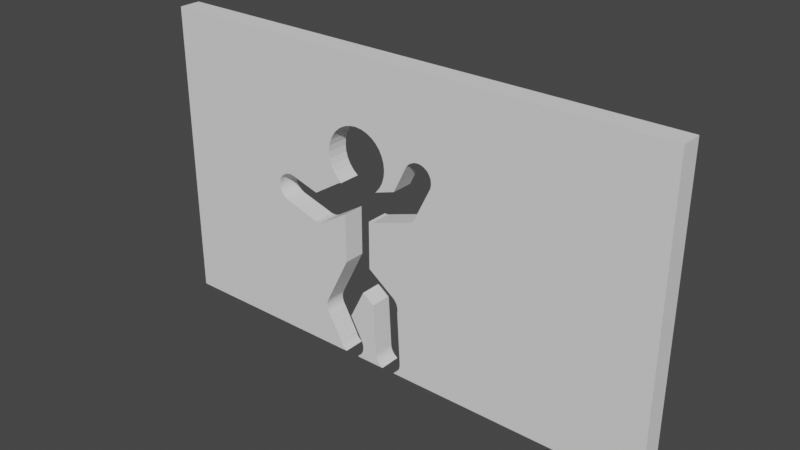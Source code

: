 # Source: 4P_Wall_85PSize.blend  (saved by Blender 3.2.14; exported with 4.5.12 LTS)
import bpy
from mathutils import Matrix  # noqa: F401  (used for matrix-valued properties, if any)

bpy.ops.wm.read_factory_settings(use_empty=True)
scene = bpy.context.scene
scene.name = 'Scene'

# ---- world
world_world = bpy.data.worlds.new('World'); scene.world = world_world
world_world.use_nodes = True; world_world.node_tree.nodes.clear()
_N = world_world.node_tree.nodes; _L = world_world.node_tree.links
n0 = _N.new('ShaderNodeOutputWorld'); n0.name = 'World Output'; n0.location = (300, 300)
n1 = _N.new('ShaderNodeBackground'); n1.name = 'Background'; n1.location = (10, 300)
n1.inputs[0].default_value = (0.05088, 0.05088, 0.05088, 1.0)
_L.new(n1.outputs[0], n0.inputs[0])
n0.is_active_output = True
world_world.color = (0.05088, 0.05088, 0.05088)
world_world.use_sun_shadow = False
world_world.sun_shadow_jitter_overblur = 0.0

# ---- meshes
me_cube_002 = bpy.data.meshes.new('Cube.002')
me_cube_002.from_pydata([(-37.0, -1.556, 0.0), (-37.0, -1.556, 42.91), (-37.0, 1.556, 0.0), (-37.0, 1.556, 42.91), (37.0, -1.556, 0.0), (37.0, -1.556, 42.91), (37.0, 1.556, 0.0), (37.0, 1.556, 42.91), (-19.62, 1.556, 21.81), (-19.58, 1.556, 21.4), (-19.58, 1.556, 22.21), (-19.47, 1.556, 21.02), (-19.47, 1.556, 22.6), (-19.28, 1.556, 20.66), (-19.02, 1.556, 20.35), (-19.02, 1.556, 23.27), (-18.35, 1.556, 19.9), (-18.71, 1.556, 20.09), (-18.71, 1.556, 23.52), (-19.28, 1.556, 22.95), (-18.35, 1.556, 23.71), (-17.96, 1.556, 23.83), (-17.16, 1.556, 23.83), (-17.14, 1.556, 23.83), (-17.14, 1.556, 23.83), (-18.31, 1.556, 19.87), (-18.31, 1.556, 19.89), (-17.56, 1.556, 23.87), (-13.2, 1.556, 18.33), (-13.59, 1.556, 18.45), (-13.65, 1.556, 18.48), (-13.11, 1.556, 18.32), (-13.11, 1.556, 18.32), (-13.12, 1.556, 18.32), (-12.93, 1.556, 22.58), (-11.98, 1.556, 18.45), (-12.37, 1.556, 18.33), (-10.37, 1.556, 29.06), (-11.61, 1.556, 18.65), (-11.52, 1.556, 18.72), (-10.03, 1.556, 30.81), (-9.128, 1.556, 24.98), (-9.602, 1.556, 26.51), (-10.03, 1.556, 27.31), (-9.602, 1.556, 31.61), (-10.29, 1.556, 28.17), (-10.29, 1.556, 29.95), (-9.032, 1.556, 25.82), (-9.012, 1.556, 25.05), (-8.86, 1.556, 25.15), (-9.089, 1.556, 25.01), (-8.854, 1.556, 25.13), (-8.732, 1.556, 25.2), (-7.545, 1.556, 33.29), (-4.898, 1.556, 33.55), (-5.792, 1.556, 33.64), (-6.686, 1.556, 33.55), (-7.832, 1.556, 21.05), (-8.399, 1.556, 25.3), (-8.338, 1.556, 32.87), (-12.78, 1.556, 18.29), (-9.032, 1.556, 32.3), (-3.814, 1.556, 21.28), (-3.634, 1.556, 21.26), (-3.391, 1.556, 21.28), (-3.381, 1.556, 21.25), (-3.231, 1.556, 21.3), (-3.249, 1.556, 21.3), (-2.844, 1.556, 21.42), (-2.777, 1.556, 21.45), (-1.982, 1.556, 26.51), (-2.552, 1.556, 25.82), (-2.698, 1.556, 25.7), (-2.552, 1.556, 32.3), (-3.246, 1.556, 32.87), (-1.558, 1.556, 30.81), (-1.209, 1.556, 29.06), (0.3232, 1.556, 26.69), (-1.558, 1.556, 27.31), (-1.297, 1.556, 28.17), (-1.297, 1.556, 29.95), (2.071, 1.556, 30.2), (2.084, 1.556, 30.25), (2.287, 1.556, 30.62), (2.252, 1.556, 23.1), (2.28, 1.556, 30.62), (2.251, 1.556, 23.1), (2.209, 1.556, 30.48), (-1.982, 1.556, 31.61), (2.691, 1.556, 23.25), (2.713, 1.556, 23.26), (2.714, 1.556, 23.26), (3.001, 1.556, 23.41), (2.642, 1.556, 23.22), (2.845, 1.556, 31.17), (3.575, 1.556, 23.99), (3.993, 1.556, 31.52), (3.767, 1.556, 24.35), (3.801, 1.556, 24.46), (3.59, 1.556, 31.48), (3.316, 1.556, 23.67), (3.202, 1.556, 31.36), (5.14, 1.556, 31.17), (4.783, 1.556, 31.36), (5.816, 1.556, 28.51), (5.71, 1.556, 30.6), (5.453, 1.556, 30.92), (5.91, 1.556, 28.7), (5.958, 1.556, 28.79), (5.942, 1.556, 28.8), (6.058, 1.556, 29.46), (6.019, 1.556, 29.05), (6.019, 1.556, 29.86), (5.901, 1.556, 28.67), (5.901, 1.556, 30.25), (4.396, 1.556, 31.48), (2.532, 1.556, 30.92), (-4.038, 1.556, 33.29), (-11.6, 1.556, 6.023), (-11.56, 1.556, 5.61), (-11.56, 1.556, 6.437), (-11.46, 1.556, 6.763), (-11.46, 1.556, 5.29), (-11.46, 1.556, 5.291), (-11.46, 1.556, 5.28), (-11.46, 1.556, 6.764), (-11.44, 1.556, 5.213), (-11.46, 1.556, 6.775), (-11.44, 1.556, 6.834), (-11.16, 1.556, 4.742), (-9.094, 1.556, 0.9884), (-9.144, 1.556, 1.153), (-11.24, 1.556, 4.846), (-8.903, 1.556, 0.6312), (-11.26, 1.556, 7.17), (-8.646, 1.556, 0.3182), (-8.333, 1.556, 0.06126), (-6.038, 1.556, 0.06126), (-6.153, 1.556, 0.0), (-8.219, 1.556, 0.0), (-5.395, 1.556, 2.833), (-5.468, 1.556, 0.6312), (-5.413, 1.556, 2.823), (-5.12, 1.556, 1.779), (-5.16, 1.556, 1.376), (-5.16, 1.556, 2.182), (-5.277, 1.556, 0.9884), (-5.277, 1.556, 2.57), (-5.725, 1.556, 0.3182), (-7.187, 1.556, 6.028), (-4.991, 1.556, 10.42), (-7.832, 1.556, 14.02), (-2.826, 1.556, 1.414), (-2.518, 1.556, 0.6692), (-2.709, 1.556, 1.026), (-2.866, 1.556, 1.817), (-2.86, 1.556, 1.874), (-1.948, 1.556, 0.09927), (-0.1388, 1.556, 11.79), (0.002408, 1.556, 11.72), (-1.762, 1.556, 0.0), (0.3115, 1.556, 11.46), (0.3131, 1.556, 11.46), (0.2908, 1.556, 11.48), (0.1618, 1.556, 0.0), (-2.261, 1.556, 0.3562), (-3.259, 1.556, 9.159), (-3.814, 1.556, 14.46), (0.7437, 1.556, 10.81), (0.6605, 1.556, 0.3562), (0.5577, 1.556, 11.16), (0.7734, 1.556, 10.72), (0.7827, 1.556, 10.72), (0.7848, 1.556, 10.68), (0.8969, 1.556, 10.04), (1.108, 1.556, 1.026), (1.255, 1.556, 2.085), (1.266, 1.556, 1.817), (1.226, 1.556, 1.414), (1.239, 1.556, 2.084), (0.9175, 1.556, 0.6692), (0.8582, 1.556, 10.44), (0.8436, 1.556, 9.603), (0.8582, 1.556, 9.651), (0.3475, 1.556, 0.09927), (-10.37, -1.556, 29.06), (-10.29, -1.556, 28.17), (-10.29, -1.556, 29.95), (-10.03, -1.556, 27.31), (-9.602, -1.556, 31.61), (-10.03, -1.556, 30.81), (-9.032, -1.556, 32.3), (-8.338, -1.556, 32.87), (-6.686, -1.556, 33.55), (-7.545, -1.556, 33.29), (-4.898, -1.556, 33.55), (-3.246, -1.556, 32.87), (-4.038, -1.556, 33.29), (-5.792, -1.556, 33.64), (-2.698, -1.556, 25.7), (-2.552, -1.556, 25.82), (-1.558, -1.556, 27.31), (-1.558, -1.556, 30.81), (-1.982, -1.556, 26.51), (-1.982, -1.556, 31.61), (-1.209, -1.556, 29.06), (2.071, -1.556, 30.2), (2.084, -1.556, 30.25), (2.251, -1.556, 23.1), (0.3232, -1.556, 26.69), (-1.297, -1.556, 29.95), (-1.297, -1.556, 28.17), (2.209, -1.556, 30.48), (-2.552, -1.556, 32.3), (2.287, -1.556, 30.62), (2.28, -1.556, 30.62), (2.714, -1.556, 23.26), (2.713, -1.556, 23.26), (2.642, -1.556, 23.22), (2.691, -1.556, 23.25), (2.532, -1.556, 30.92), (3.001, -1.556, 23.41), (3.202, -1.556, 31.36), (3.575, -1.556, 23.99), (3.767, -1.556, 24.35), (3.801, -1.556, 24.46), (3.316, -1.556, 23.67), (3.59, -1.556, 31.48), (2.845, -1.556, 31.17), (4.396, -1.556, 31.48), (4.783, -1.556, 31.36), (5.453, -1.556, 30.92), (5.71, -1.556, 30.6), (5.14, -1.556, 31.17), (5.91, -1.556, 28.7), (5.958, -1.556, 28.79), (5.942, -1.556, 28.8), (6.019, -1.556, 29.05), (6.058, -1.556, 29.46), (6.019, -1.556, 29.86), (5.901, -1.556, 30.25), (5.816, -1.556, 28.51), (5.901, -1.556, 28.67), (2.252, -1.556, 23.1), (3.993, -1.556, 31.52), (-19.62, -1.556, 21.81), (-19.58, -1.556, 21.4), (-19.58, -1.556, 22.21), (-19.47, -1.556, 21.02), (-19.47, -1.556, 22.6), (-19.28, -1.556, 20.66), (-19.02, -1.556, 20.35), (-19.02, -1.556, 23.27), (-18.31, -1.556, 19.87), (-18.35, -1.556, 19.9), (-18.71, -1.556, 20.09), (-18.71, -1.556, 23.52), (-19.28, -1.556, 22.95), (-18.35, -1.556, 23.71), (-17.56, -1.556, 23.87), (-17.96, -1.556, 23.83), (-17.14, -1.556, 23.83), (-17.14, -1.556, 23.83), (-17.16, -1.556, 23.83), (-18.31, -1.556, 19.89), (-13.59, -1.556, 18.45), (-13.12, -1.556, 18.32), (-13.2, -1.556, 18.33), (-13.11, -1.556, 18.32), (-13.11, -1.556, 18.32), (-12.78, -1.556, 18.29), (-13.65, -1.556, 18.48), (-12.93, -1.556, 22.58), (-11.98, -1.556, 18.45), (-11.6, -1.556, 6.023), (-11.46, -1.556, 5.29), (-11.56, -1.556, 5.61), (-11.56, -1.556, 6.437), (-11.61, -1.556, 18.65), (-11.52, -1.556, 18.72), (-11.46, -1.556, 6.763), (-11.46, -1.556, 5.291), (-11.46, -1.556, 5.28), (-11.46, -1.556, 6.764), (-11.44, -1.556, 5.213), (-11.46, -1.556, 6.775), (-11.44, -1.556, 6.834), (-11.24, -1.556, 4.846), (-11.16, -1.556, 4.742), (-9.602, -1.556, 26.51), (-9.128, -1.556, 24.98), (-9.144, -1.556, 1.153), (-9.032, -1.556, 25.82), (-9.012, -1.556, 25.05), (-9.089, -1.556, 25.01), (-8.732, -1.556, 25.2), (-8.854, -1.556, 25.13), (-8.86, -1.556, 25.15), (-8.903, -1.556, 0.6312), (-9.094, -1.556, 0.9884), (-11.26, -1.556, 7.17), (-12.37, -1.556, 18.33), (-8.333, -1.556, 0.06126), (-8.219, -1.556, 0.0), (-8.399, -1.556, 25.3), (-7.832, -1.556, 21.05), (-5.725, -1.556, 0.3182), (-5.395, -1.556, 2.833), (-5.277, -1.556, 0.9884), (-5.277, -1.556, 2.57), (-5.468, -1.556, 0.6312), (-5.413, -1.556, 2.823), (-6.038, -1.556, 0.06126), (-6.153, -1.556, 0.0), (-5.12, -1.556, 1.779), (-3.814, -1.556, 21.28), (-3.391, -1.556, 21.28), (-3.634, -1.556, 21.26), (-3.231, -1.556, 21.3), (-3.249, -1.556, 21.3), (-2.866, -1.556, 1.817), (-2.86, -1.556, 1.874), (-2.844, -1.556, 21.42), (-5.16, -1.556, 1.376), (-2.826, -1.556, 1.414), (-5.16, -1.556, 2.182), (-3.381, -1.556, 21.25), (-7.187, -1.556, 6.028), (-3.259, -1.556, 9.159), (-4.991, -1.556, 10.42), (-3.814, -1.556, 14.46), (-7.832, -1.556, 14.02), (-2.518, -1.556, 0.6692), (-2.709, -1.556, 1.026), (-1.948, -1.556, 0.09927), (-1.762, -1.556, 0.0), (-0.1388, -1.556, 11.79), (-2.261, -1.556, 0.3562), (0.002408, -1.556, 11.72), (0.2908, -1.556, 11.48), (0.5577, -1.556, 11.16), (0.3115, -1.556, 11.46), (0.3131, -1.556, 11.46), (0.3475, -1.556, 0.09927), (0.1618, -1.556, 0.0), (0.7734, -1.556, 10.72), (0.7827, -1.556, 10.72), (0.7437, -1.556, 10.81), (0.7848, -1.556, 10.68), (0.8582, -1.556, 9.651), (0.8436, -1.556, 9.603), (0.8582, -1.556, 10.44), (1.108, -1.556, 1.026), (1.255, -1.556, 2.085), (1.266, -1.556, 1.817), (1.226, -1.556, 1.414), (1.239, -1.556, 2.084), (0.9175, -1.556, 0.6692), (0.8969, -1.556, 10.04), (0.6605, -1.556, 0.3562), (-2.777, -1.556, 21.45), (-8.646, -1.556, 0.3182)], [], [(0, 1, 3, 2), (23, 22, 27, 21, 20, 18, 15, 19, 12, 10, 8, 9, 11, 13, 14, 17, 16, 26, 25, 30, 29, 28, 33, 32, 31, 60, 36, 35, 38, 39, 57, 151, 134, 128, 127, 125, 121, 120, 118, 119, 123, 122, 124, 126, 132, 129, 131, 130, 133, 135, 136, 139, 2, 3, 7, 6, 164, 184, 169, 180, 175, 178, 177, 179, 176, 182, 183, 174, 181, 173, 172, 171, 168, 170, 161, 162, 163, 159, 158, 167, 62, 63, 64, 65, 67, 66, 68, 69, 86, 84, 93, 89, 91, 90, 92, 100, 95, 97, 98, 104, 113, 107, 108, 109, 111, 110, 112, 114, 105, 106, 102, 103, 115, 96, 99, 101, 94, 116, 83, 85, 87, 82, 81, 77, 72, 71, 70, 78, 79, 76, 80, 75, 88, 73, 74, 117, 54, 55, 56, 53, 59, 61, 44, 40, 46, 37, 45, 43, 42, 47, 58, 52, 51, 49, 48, 50, 41, 34, 24), (142, 140, 149, 150, 166, 156, 155, 152, 154, 153, 165, 157, 160, 138, 137, 148, 141, 146, 144, 143, 145, 147), (6, 7, 5, 4), (261, 262, 272, 290, 294, 293, 297, 296, 295, 304, 292, 289, 188, 186, 185, 187, 190, 189, 191, 192, 194, 193, 198, 195, 197, 196, 213, 204, 202, 210, 205, 211, 201, 203, 200, 199, 209, 206, 207, 212, 215, 214, 220, 228, 222, 227, 244, 229, 230, 233, 231, 232, 240, 239, 238, 237, 236, 235, 234, 242, 241, 225, 224, 223, 226, 221, 217, 216, 219, 218, 243, 208, 360, 322, 318, 319, 326, 316, 317, 315, 330, 336, 338, 339, 342, 341, 340, 347, 345, 346, 348, 351, 358, 349, 350, 353, 356, 354, 355, 352, 357, 359, 343, 344, 4, 5, 1, 0, 303, 302, 361, 298, 299, 291, 288, 287, 284, 282, 275, 281, 276, 274, 277, 280, 283, 285, 286, 300, 331, 305, 279, 278, 273, 301, 270, 269, 268, 266, 267, 265, 271, 253, 264, 254, 255, 251, 250, 248, 246, 245, 247, 249, 257, 252, 256, 258, 260, 259, 263), (329, 327, 307, 311, 309, 325, 314, 323, 308, 310, 306, 312, 313, 335, 334, 337, 332, 333, 324, 320, 321, 328), (6, 4, 344, 164), (303, 0, 2, 139), (335, 313, 138, 160), (7, 3, 1, 5), (55, 54, 195, 198), (54, 117, 197, 195), (117, 74, 196, 197), (74, 73, 213, 196), (213, 73, 88, 204), (204, 88, 75, 202), (202, 75, 80, 210), (210, 80, 76, 205), (205, 76, 79, 211), (211, 79, 78, 201), (201, 78, 70, 203), (203, 70, 71, 200), (200, 71, 72, 199), (304, 58, 47, 292), (47, 42, 289, 292), (42, 43, 188, 289), (43, 45, 186, 188), (45, 37, 185, 186), (37, 46, 187, 185), (46, 40, 190, 187), (40, 44, 189, 190), (44, 61, 191, 189), (61, 59, 192, 191), (59, 53, 194, 192), (53, 56, 193, 194), (56, 55, 198, 193), (41, 50, 294, 290), (51, 52, 295, 296), (50, 48, 293, 294), (52, 58, 304, 295), (360, 69, 68, 322), (322, 68, 66, 318), (316, 64, 63, 317), (318, 66, 67, 319), (317, 63, 62, 315), (225, 98, 97, 224), (224, 97, 95, 223), (223, 95, 100, 226), (226, 100, 92, 221), (219, 89, 93, 218), (221, 92, 90, 217), (218, 93, 84, 243), (243, 84, 86, 208), (96, 115, 229, 244), (115, 103, 230, 229), (103, 102, 233, 230), (102, 106, 231, 233), (231, 106, 105, 232), (232, 105, 114, 240), (240, 114, 112, 239), (239, 112, 110, 238), (238, 110, 111, 237), (234, 107, 113, 242), (237, 111, 109, 236), (242, 113, 104, 241), (81, 82, 207, 206), (82, 87, 212, 207), (83, 116, 220, 214), (116, 94, 228, 220), (94, 101, 222, 228), (101, 99, 227, 222), (99, 96, 244, 227), (279, 39, 38, 278), (278, 38, 35, 273), (273, 35, 36, 301), (301, 36, 60, 270), (266, 33, 28, 267), (270, 60, 31, 269), (267, 28, 29, 265), (265, 29, 30, 271), (27, 22, 263, 259), (22, 23, 261, 263), (264, 26, 16, 254), (254, 16, 17, 255), (255, 17, 14, 251), (14, 13, 250, 251), (13, 11, 248, 250), (11, 9, 246, 248), (9, 8, 245, 246), (8, 10, 247, 245), (10, 12, 249, 247), (12, 19, 257, 249), (19, 15, 252, 257), (15, 18, 256, 252), (18, 20, 258, 256), (20, 21, 260, 258), (21, 27, 259, 260), (129, 132, 287, 288), (132, 126, 284, 287), (123, 119, 276, 281), (126, 124, 282, 284), (119, 118, 274, 276), (118, 120, 277, 274), (127, 128, 286, 285), (120, 121, 280, 277), (128, 134, 300, 286), (311, 142, 147, 309), (309, 147, 145, 325), (325, 145, 143, 314), (314, 143, 144, 323), (323, 144, 146, 308), (308, 146, 141, 310), (310, 141, 148, 306), (306, 148, 137, 312), (313, 312, 137, 138), (139, 136, 302, 303), (302, 136, 135, 361), (135, 133, 298, 361), (133, 130, 299, 298), (130, 131, 291, 299), (356, 179, 177, 354), (354, 177, 178, 355), (355, 178, 175, 352), (352, 175, 180, 357), (357, 180, 169, 359), (359, 169, 184, 343), (344, 343, 184, 164), (160, 157, 334, 335), (334, 157, 165, 337), (165, 153, 332, 337), (153, 154, 333, 332), (154, 152, 324, 333), (152, 155, 320, 324), (155, 156, 321, 320), (158, 159, 338, 336), (159, 163, 339, 338), (341, 161, 170, 340), (340, 170, 168, 347), (348, 173, 181, 351), (347, 168, 171, 345), (351, 181, 174, 358), (358, 174, 183, 349), (349, 183, 182, 350), (151, 57, 305, 331), (167, 330, 315, 62), (48, 49, 297, 293), (34, 41, 290, 272), (305, 57, 39, 279), (297, 49, 51, 296), (72, 77, 209, 199), (216, 91, 89, 219), (319, 67, 65, 326), (208, 86, 69, 360), (65, 64, 316, 326), (217, 90, 91, 216), (87, 85, 215, 212), (77, 81, 206, 209), (235, 108, 107, 234), (241, 104, 98, 225), (85, 83, 214, 215), (109, 108, 235, 236), (24, 34, 272, 262), (268, 32, 33, 266), (271, 30, 25, 253), (25, 26, 264, 253), (23, 24, 262, 261), (269, 31, 32, 268), (125, 127, 285, 283), (134, 151, 331, 300), (329, 150, 149, 327), (280, 121, 125, 283), (163, 162, 342, 339), (167, 158, 336, 330), (328, 166, 150, 329), (342, 162, 161, 341), (346, 172, 173, 348), (350, 182, 176, 353), (156, 166, 328, 321), (171, 172, 346, 345), (353, 176, 179, 356), (327, 149, 140, 307), (124, 122, 275, 282), (131, 129, 288, 291), (122, 123, 281, 275), (307, 140, 142, 311)])
_uv = me_cube_002.uv_layers.new(name='UVMap')
_uv.uv.foreach_set('vector', [0.375, 0.0, 0.625, 0.0, 0.625, 0.25, 0.375, 0.25, 0.5138, 0.3171, 0.5138, 0.317, 0.5141, 0.3157, 0.5138, 0.3143, 0.5132, 0.313, 0.512, 0.3118, 0.5105, 0.3107, 0.5087, 0.3099, 0.5066, 0.3092, 0.5044, 0.3088, 0.502, 0.3087, 0.4997, 0.3088, 0.4974, 0.3092, 0.4953, 0.3099, 0.4935, 0.3107, 0.492, 0.3118, 0.4909, 0.313, 0.4908, 0.3131, 0.4907, 0.3131, 0.4827, 0.3289, 0.4825, 0.3291, 0.4818, 0.3304, 0.4818, 0.3307, 0.4817, 0.3307, 0.4817, 0.3307, 0.4816, 0.3318, 0.4818, 0.3332, 0.4825, 0.3345, 0.4836, 0.3358, 0.4841, 0.3361, 0.4976, 0.3485, 0.4567, 0.3485, 0.4168, 0.337, 0.4148, 0.3364, 0.4145, 0.3363, 0.4144, 0.3363, 0.4144, 0.3363, 0.4125, 0.336, 0.4101, 0.3358, 0.4077, 0.336, 0.4058, 0.3363, 0.4058, 0.3363, 0.4058, 0.3363, 0.4054, 0.3364, 0.4032, 0.337, 0.4026, 0.3373, 0.3817, 0.3441, 0.3808, 0.3443, 0.3787, 0.3449, 0.3769, 0.3458, 0.3754, 0.3468, 0.375, 0.3472, 0.375, 0.25, 0.625, 0.25, 0.625, 0.5, 0.375, 0.5, 0.375, 0.3755, 0.3756, 0.3762, 0.3771, 0.3772, 0.3789, 0.3781, 0.381, 0.3787, 0.3832, 0.3791, 0.3856, 0.3793, 0.3871, 0.3792, 0.3871, 0.3792, 0.4309, 0.3778, 0.4312, 0.3779, 0.4335, 0.378, 0.4358, 0.3779, 0.4372, 0.3777, 0.4374, 0.3776, 0.4374, 0.3776, 0.438, 0.3775, 0.44, 0.3769, 0.4418, 0.3761, 0.4418, 0.3761, 0.4419, 0.376, 0.4433, 0.375, 0.4437, 0.3745, 0.4593, 0.3621, 0.4989, 0.3621, 0.4988, 0.3627, 0.499, 0.3635, 0.4988, 0.3636, 0.4991, 0.364, 0.4991, 0.3641, 0.4998, 0.3654, 0.5, 0.3656, 0.5096, 0.3826, 0.5096, 0.3826, 0.5103, 0.3839, 0.5104, 0.3841, 0.5105, 0.3842, 0.5105, 0.3842, 0.5114, 0.3851, 0.5129, 0.3862, 0.5147, 0.3871, 0.5168, 0.3877, 0.5175, 0.3878, 0.5411, 0.3946, 0.542, 0.3949, 0.5422, 0.395, 0.5427, 0.3951, 0.5428, 0.3951, 0.5443, 0.3953, 0.5466, 0.3955, 0.5489, 0.3953, 0.5512, 0.3949, 0.5533, 0.3943, 0.5551, 0.3934, 0.5566, 0.3924, 0.5577, 0.3912, 0.5584, 0.3899, 0.5586, 0.3885, 0.5584, 0.3871, 0.5577, 0.3858, 0.5566, 0.3846, 0.5551, 0.3836, 0.5534, 0.3827, 0.5534, 0.3827, 0.5526, 0.3825, 0.5512, 0.382, 0.5509, 0.382, 0.5305, 0.3761, 0.5247, 0.3659, 0.5254, 0.3664, 0.5295, 0.3683, 0.5341, 0.3697, 0.5391, 0.3706, 0.5443, 0.3709, 0.5495, 0.3706, 0.5545, 0.3697, 0.5591, 0.3683, 0.5632, 0.3664, 0.5665, 0.364, 0.569, 0.3614, 0.5705, 0.3585, 0.571, 0.3554, 0.5705, 0.3524, 0.569, 0.3495, 0.5665, 0.3468, 0.5632, 0.3445, 0.5591, 0.3426, 0.5545, 0.3411, 0.5495, 0.3402, 0.5443, 0.34, 0.5391, 0.3402, 0.5341, 0.3411, 0.5295, 0.3426, 0.5254, 0.3445, 0.5224, 0.3466, 0.5218, 0.3455, 0.5214, 0.3451, 0.5215, 0.3451, 0.5209, 0.3446, 0.5207, 0.3443, 0.5205, 0.3442, 0.5065, 0.3313, 0.5138, 0.3171, 0.3914, 0.3567, 0.3915, 0.3568, 0.4101, 0.3507, 0.4357, 0.3581, 0.4284, 0.364, 0.3859, 0.3653, 0.3856, 0.3653, 0.3832, 0.3655, 0.381, 0.3658, 0.3789, 0.3665, 0.3771, 0.3674, 0.3756, 0.3684, 0.375, 0.369, 0.375, 0.3542, 0.3754, 0.3546, 0.3769, 0.3557, 0.3787, 0.3565, 0.3808, 0.3572, 0.383, 0.3576, 0.3854, 0.3577, 0.3877, 0.3576, 0.39, 0.3572, 0.375, 0.5, 0.625, 0.5, 0.625, 0.75, 0.375, 0.75, 0.5138, 0.9329, 0.5138, 0.9329, 0.5065, 0.9187, 0.5205, 0.9058, 0.5207, 0.9057, 0.5209, 0.9054, 0.5215, 0.9049, 0.5214, 0.9049, 0.5218, 0.9045, 0.5224, 0.9034, 0.5254, 0.9055, 0.5295, 0.9074, 0.5341, 0.9089, 0.5391, 0.9098, 0.5443, 0.91, 0.5495, 0.9098, 0.5545, 0.9089, 0.5591, 0.9074, 0.5632, 0.9055, 0.5665, 0.9032, 0.569, 0.9005, 0.5705, 0.8976, 0.571, 0.8946, 0.5705, 0.8915, 0.569, 0.8886, 0.5665, 0.886, 0.5632, 0.8836, 0.5591, 0.8817, 0.5545, 0.8803, 0.5495, 0.8794, 0.5443, 0.8791, 0.5391, 0.8794, 0.5341, 0.8803, 0.5295, 0.8817, 0.5254, 0.8836, 0.5247, 0.8841, 0.5305, 0.8739, 0.5509, 0.868, 0.5512, 0.868, 0.5526, 0.8675, 0.5534, 0.8673, 0.5534, 0.8673, 0.5551, 0.8664, 0.5566, 0.8654, 0.5577, 0.8642, 0.5584, 0.8629, 0.5586, 0.8615, 0.5584, 0.8601, 0.5577, 0.8588, 0.5566, 0.8576, 0.5551, 0.8566, 0.5533, 0.8557, 0.5512, 0.8551, 0.5489, 0.8547, 0.5466, 0.8545, 0.5443, 0.8547, 0.5428, 0.8549, 0.5427, 0.8549, 0.5422, 0.855, 0.542, 0.8551, 0.5411, 0.8554, 0.5175, 0.8622, 0.5168, 0.8623, 0.5147, 0.8629, 0.5129, 0.8638, 0.5114, 0.8649, 0.5105, 0.8658, 0.5105, 0.8658, 0.5104, 0.8659, 0.5103, 0.8661, 0.5096, 0.8674, 0.5096, 0.8674, 0.5, 0.8844, 0.4998, 0.8846, 0.4991, 0.8859, 0.4991, 0.886, 0.4988, 0.8864, 0.499, 0.8865, 0.4988, 0.8873, 0.4989, 0.8879, 0.4593, 0.8879, 0.4437, 0.8755, 0.4433, 0.875, 0.4419, 0.874, 0.4418, 0.8739, 0.4418, 0.8739, 0.44, 0.8731, 0.438, 0.8725, 0.4374, 0.8724, 0.4374, 0.8724, 0.4372, 0.8723, 0.4358, 0.8721, 0.4335, 0.872, 0.4312, 0.8721, 0.4309, 0.8721, 0.3871, 0.8708, 0.3871, 0.8708, 0.3856, 0.8707, 0.3832, 0.8709, 0.381, 0.8713, 0.3789, 0.8719, 0.3771, 0.8728, 0.3756, 0.8738, 0.375, 0.8745, 0.375, 0.75, 0.625, 0.75, 0.625, 1.0, 0.375, 1.0, 0.375, 0.9028, 0.3754, 0.9032, 0.3769, 0.9042, 0.3787, 0.9051, 0.3808, 0.9057, 0.3817, 0.9059, 0.4026, 0.9127, 0.4032, 0.913, 0.4054, 0.9136, 0.4058, 0.9137, 0.4058, 0.9137, 0.4058, 0.9137, 0.4077, 0.914, 0.4101, 0.9142, 0.4125, 0.914, 0.4144, 0.9137, 0.4144, 0.9137, 0.4145, 0.9137, 0.4148, 0.9136, 0.4168, 0.913, 0.4567, 0.9015, 0.4976, 0.9015, 0.4841, 0.9139, 0.4836, 0.9142, 0.4825, 0.9155, 0.4818, 0.9168, 0.4816, 0.9182, 0.4817, 0.9193, 0.4817, 0.9193, 0.4818, 0.9193, 0.4818, 0.9196, 0.4825, 0.9209, 0.4827, 0.9211, 0.4907, 0.9369, 0.4908, 0.9369, 0.4909, 0.937, 0.492, 0.9382, 0.4935, 0.9393, 0.4953, 0.9401, 0.4974, 0.9408, 0.4997, 0.9412, 0.502, 0.9413, 0.5044, 0.9412, 0.5066, 0.9408, 0.5087, 0.9401, 0.5105, 0.9393, 0.512, 0.9382, 0.5132, 0.937, 0.5138, 0.9357, 0.5141, 0.9343, 0.5138, 0.933, 0.4357, 0.8919, 0.4101, 0.8993, 0.3915, 0.8932, 0.3914, 0.8933, 0.39, 0.8928, 0.3877, 0.8924, 0.3854, 0.8923, 0.383, 0.8924, 0.3808, 0.8928, 0.3787, 0.8935, 0.3769, 0.8943, 0.3754, 0.8954, 0.375, 0.8958, 0.375, 0.881, 0.3756, 0.8816, 0.3771, 0.8826, 0.3789, 0.8835, 0.381, 0.8842, 0.3832, 0.8845, 0.3856, 0.8847, 0.3859, 0.8847, 0.4284, 0.886, 0.375, 0.5, 0.375, 0.75, 0.2505, 0.75, 0.2505, 0.5, 0.2222, 0.75, 0.125, 0.75, 0.125, 0.5, 0.2222, 0.5, 0.244, 0.75, 0.2292, 0.75, 0.2292, 0.5, 0.244, 0.5, 0.625, 0.5, 0.875, 0.5, 0.875, 0.75, 0.625, 0.75, 1.0, 0.7487, 0.9688, 0.7487, 0.9688, 0.7495, 1.0, 0.7495, 0.9688, 0.7487, 0.9375, 0.7487, 0.9375, 0.7495, 0.9688, 0.7495, 0.9375, 0.7487, 0.9062, 0.7487, 0.9062, 0.7495, 0.9375, 0.7495, 0.9062, 0.7487, 0.875, 0.7487, 0.875, 0.7495, 0.9062, 0.7495, 0.875, 0.7495, 0.875, 0.7487, 0.8437, 0.7487, 0.8438, 0.7495, 0.8438, 0.7495, 0.8437, 0.7487, 0.8125, 0.7487, 0.8125, 0.7495, 0.8125, 0.7495, 0.8125, 0.7487, 0.7812, 0.7487, 0.7812, 0.7495, 0.7812, 0.7495, 0.7812, 0.7487, 0.75, 0.7487, 0.75, 0.7495, 0.75, 0.7495, 0.75, 0.7487, 0.7188, 0.7487, 0.7188, 0.7495, 0.7188, 0.7495, 0.7188, 0.7487, 0.6875, 0.7487, 0.6875, 0.7495, 0.6875, 0.7495, 0.6875, 0.7487, 0.6562, 0.7487, 0.6562, 0.7495, 0.6562, 0.7495, 0.6562, 0.7487, 0.625, 0.7487, 0.625, 0.7495, 0.625, 0.7495, 0.625, 0.7487, 0.6184, 0.7487, 0.6184, 0.7495, 0.4035, 0.7495, 0.4035, 0.7487, 0.375, 0.7487, 0.375, 0.7495, 0.375, 0.7487, 0.3438, 0.7487, 0.3438, 0.7495, 0.375, 0.7495, 0.3438, 0.7487, 0.3125, 0.7487, 0.3125, 0.7495, 0.3438, 0.7495, 0.3125, 0.7487, 0.2812, 0.7487, 0.2812, 0.7495, 0.3125, 0.7495, 0.2812, 0.7487, 0.25, 0.7487, 0.25, 0.7495, 0.2812, 0.7495, 0.25, 0.7487, 0.2188, 0.7487, 0.2188, 0.7495, 0.25, 0.7495, 0.2188, 0.7487, 0.1875, 0.7487, 0.1875, 0.7495, 0.2188, 0.7495, 0.1875, 0.7487, 0.1562, 0.7487, 0.1562, 0.7495, 0.1875, 0.7495, 0.1562, 0.7487, 0.125, 0.7487, 0.125, 0.7495, 0.1562, 0.7495, 0.125, 0.7487, 0.09375, 0.7487, 0.09375, 0.7495, 0.125, 0.7495, 0.09375, 0.7487, 0.0625, 0.7487, 0.0625, 0.7495, 0.09375, 0.7495, 0.0625, 0.7487, 0.03125, 0.7487, 0.03125, 0.7495, 0.0625, 0.7495, 0.03125, 0.7487, 0.0, 0.7487, 0.0, 0.7495, 0.03125, 0.7495, 0.09767, 0.7471, 0.09375, 0.7471, 0.09375, 0.7489, 0.09767, 0.7489, 0.07318, 0.7471, 0.0625, 0.7471, 0.0625, 0.7489, 0.07318, 0.7489, 0.09375, 0.7471, 0.08703, 0.7471, 0.08703, 0.7489, 0.09375, 0.7489, 0.0625, 0.7471, 0.03569, 0.7471, 0.03569, 0.7489, 0.0625, 0.7489, 0.5683, 0.7489, 0.5683, 0.7471, 0.5625, 0.7471, 0.5625, 0.7489, 0.5625, 0.7489, 0.5625, 0.7471, 0.5312, 0.7471, 0.5312, 0.7489, 0.5189, 0.7489, 0.5189, 0.7471, 0.5, 0.7471, 0.5, 0.7489, 0.5312, 0.7489, 0.5312, 0.7471, 0.5299, 0.7471, 0.5299, 0.7489, 0.5, 0.7489, 0.5, 0.7471, 0.486, 0.7471, 0.486, 0.7489, 0.6964, 0.7489, 0.6964, 0.7471, 0.6875, 0.7471, 0.6875, 0.7489, 0.6875, 0.7489, 0.6875, 0.7471, 0.6562, 0.7471, 0.6562, 0.7489, 0.6562, 0.7489, 0.6562, 0.7471, 0.625, 0.7471, 0.625, 0.7489, 0.625, 0.7489, 0.625, 0.7471, 0.5938, 0.7471, 0.5938, 0.7489, 0.5668, 0.7489, 0.5668, 0.7471, 0.5625, 0.7471, 0.5625, 0.7489, 0.5938, 0.7489, 0.5938, 0.7471, 0.5687, 0.7471, 0.5687, 0.7489, 0.5625, 0.7489, 0.5625, 0.7471, 0.5312, 0.7471, 0.5312, 0.7489, 0.5312, 0.7489, 0.5312, 0.7471, 0.5312, 0.7471, 0.5312, 0.7489, 1.0, 0.7471, 0.9688, 0.7471, 0.9688, 0.7489, 1.0, 0.7489, 0.9688, 0.7471, 0.9375, 0.7471, 0.9375, 0.7489, 0.9688, 0.7489, 0.9375, 0.7471, 0.9062, 0.7471, 0.9062, 0.7489, 0.9375, 0.7489, 0.9062, 0.7471, 0.875, 0.7471, 0.875, 0.7489, 0.9062, 0.7489, 0.875, 0.7489, 0.875, 0.7471, 0.8437, 0.7471, 0.8438, 0.7489, 0.8438, 0.7489, 0.8437, 0.7471, 0.8125, 0.7471, 0.8125, 0.7489, 0.8125, 0.7489, 0.8125, 0.7471, 0.7812, 0.7471, 0.7812, 0.7489, 0.7812, 0.7489, 0.7812, 0.7471, 0.75, 0.7471, 0.75, 0.7489, 0.75, 0.7489, 0.75, 0.7471, 0.7188, 0.7471, 0.7188, 0.7489, 0.6899, 0.7489, 0.6899, 0.7471, 0.6875, 0.7471, 0.6875, 0.7489, 0.7188, 0.7489, 0.7188, 0.7471, 0.6983, 0.7471, 0.6983, 0.7489, 0.6875, 0.7489, 0.6875, 0.7471, 0.6736, 0.7471, 0.6736, 0.7489, 0.1911, 0.7471, 0.1875, 0.7471, 0.1875, 0.7489, 0.1911, 0.7489, 0.1875, 0.7471, 0.167, 0.7471, 0.167, 0.7489, 0.1875, 0.7489, 0.1548, 0.7471, 0.125, 0.7471, 0.125, 0.7489, 0.1548, 0.7489, 0.125, 0.7471, 0.09375, 0.7471, 0.09375, 0.7489, 0.125, 0.7489, 0.09375, 0.7471, 0.0625, 0.7471, 0.0625, 0.7489, 0.09375, 0.7489, 0.0625, 0.7471, 0.03125, 0.7471, 0.03125, 0.7489, 0.0625, 0.7489, 0.03125, 0.7471, 0.0, 0.7471, 0.0, 0.7489, 0.03125, 0.7489, 0.6026, 0.7489, 0.6026, 0.7472, 0.5938, 0.7472, 0.5938, 0.7489, 0.5938, 0.7489, 0.5938, 0.7472, 0.5625, 0.7472, 0.5625, 0.7489, 0.5625, 0.7489, 0.5625, 0.7472, 0.5312, 0.7472, 0.5312, 0.7489, 0.5312, 0.7489, 0.5312, 0.7472, 0.5, 0.7472, 0.5, 0.7489, 0.4749, 0.7489, 0.4749, 0.7472, 0.4688, 0.7472, 0.4688, 0.7489, 0.5, 0.7489, 0.5, 0.7472, 0.4757, 0.7472, 0.4757, 0.7489, 0.4688, 0.7489, 0.4688, 0.7472, 0.4375, 0.7472, 0.4375, 0.7489, 0.4375, 0.7489, 0.4375, 0.7472, 0.4327, 0.7472, 0.4327, 0.7489, 1.0, 0.7471, 0.9688, 0.7471, 0.9688, 0.7489, 1.0, 0.7489, 0.9688, 0.7471, 0.9674, 0.7471, 0.9674, 0.7489, 0.9688, 0.7489, 0.4408, 0.7489, 0.4408, 0.7471, 0.4375, 0.7471, 0.4375, 0.7489, 0.4375, 0.7489, 0.4375, 0.7471, 0.4062, 0.7471, 0.4062, 0.7489, 0.4062, 0.7489, 0.4062, 0.7471, 0.375, 0.7471, 0.375, 0.7489, 0.375, 0.7471, 0.3438, 0.7471, 0.3438, 0.7489, 0.375, 0.7489, 0.3438, 0.7471, 0.3125, 0.7471, 0.3125, 0.7489, 0.3438, 0.7489, 0.3125, 0.7471, 0.2812, 0.7471, 0.2812, 0.7489, 0.3125, 0.7489, 0.2812, 0.7471, 0.25, 0.7471, 0.25, 0.7489, 0.2812, 0.7489, 0.25, 0.7471, 0.2188, 0.7471, 0.2188, 0.7489, 0.25, 0.7489, 0.2188, 0.7471, 0.1875, 0.7471, 0.1875, 0.7489, 0.2188, 0.7489, 0.1875, 0.7471, 0.1562, 0.7471, 0.1562, 0.7489, 0.1875, 0.7489, 0.1562, 0.7471, 0.125, 0.7471, 0.125, 0.7489, 0.1562, 0.7489, 0.125, 0.7471, 0.09375, 0.7471, 0.09375, 0.7489, 0.125, 0.7489, 0.09375, 0.7471, 0.0625, 0.7471, 0.0625, 0.7489, 0.09375, 0.7489, 0.0625, 0.7471, 0.03125, 0.7471, 0.03125, 0.7489, 0.0625, 0.7489, 0.03125, 0.7471, 0.0, 0.7471, 0.0, 0.7489, 0.03125, 0.7489, 0.3539, 0.7472, 0.3438, 0.7472, 0.3438, 0.7489, 0.3539, 0.7489, 0.3438, 0.7472, 0.3125, 0.7472, 0.3125, 0.7489, 0.3438, 0.7489, 0.3063, 0.7472, 0.2812, 0.7472, 0.2812, 0.7489, 0.3063, 0.7489, 0.3125, 0.7472, 0.3072, 0.7472, 0.3072, 0.7489, 0.3125, 0.7489, 0.2812, 0.7472, 0.25, 0.7472, 0.25, 0.7489, 0.2812, 0.7489, 0.25, 0.7472, 0.2188, 0.7472, 0.2188, 0.7489, 0.25, 0.7489, 0.1921, 0.7472, 0.1875, 0.7472, 0.1875, 0.7489, 0.1921, 0.7489, 0.2188, 0.7472, 0.1931, 0.7472, 0.1931, 0.7489, 0.2188, 0.7489, 0.1875, 0.7472, 0.1588, 0.7472, 0.1588, 0.7489, 0.1875, 0.7489, 0.8347, 0.7489, 0.8347, 0.7471, 0.8125, 0.7471, 0.8125, 0.7489, 0.8125, 0.7489, 0.8125, 0.7471, 0.7812, 0.7471, 0.7812, 0.7489, 0.7812, 0.7489, 0.7812, 0.7471, 0.75, 0.7471, 0.75, 0.7489, 0.75, 0.7489, 0.75, 0.7471, 0.7188, 0.7471, 0.7188, 0.7489, 0.7188, 0.7489, 0.7188, 0.7471, 0.6875, 0.7471, 0.6875, 0.7489, 0.6875, 0.7489, 0.6875, 0.7471, 0.6562, 0.7471, 0.6562, 0.7489, 0.6562, 0.7489, 0.6562, 0.7471, 0.625, 0.7471, 0.625, 0.7489, 0.625, 0.7489, 0.625, 0.7471, 0.5938, 0.7471, 0.5938, 0.7489, 0.5837, 0.7489, 0.5938, 0.7489, 0.5938, 0.7471, 0.5837, 0.7471, 0.4163, 0.7471, 0.4062, 0.7471, 0.4062, 0.7489, 0.4163, 0.7489, 0.4062, 0.7489, 0.4062, 0.7471, 0.375, 0.7471, 0.375, 0.7489, 0.375, 0.7471, 0.3438, 0.7471, 0.3438, 0.7489, 0.375, 0.7489, 0.3438, 0.7471, 0.3125, 0.7471, 0.3125, 0.7489, 0.3438, 0.7489, 0.3125, 0.7471, 0.2992, 0.7471, 0.2992, 0.7489, 0.3125, 0.7489, 0.7707, 0.7489, 0.7707, 0.7471, 0.75, 0.7471, 0.75, 0.7489, 0.75, 0.7489, 0.75, 0.7471, 0.7188, 0.7471, 0.7188, 0.7489, 0.7188, 0.7489, 0.7188, 0.7471, 0.6875, 0.7471, 0.6875, 0.7489, 0.6875, 0.7489, 0.6875, 0.7471, 0.6562, 0.7471, 0.6562, 0.7489, 0.6562, 0.7489, 0.6562, 0.7471, 0.625, 0.7471, 0.625, 0.7489, 0.625, 0.7489, 0.625, 0.7471, 0.5938, 0.7471, 0.5938, 0.7489, 0.5775, 0.7489, 0.5938, 0.7489, 0.5938, 0.7471, 0.5775, 0.7471, 0.4225, 0.7471, 0.4062, 0.7471, 0.4062, 0.7489, 0.4225, 0.7489, 0.4062, 0.7489, 0.4062, 0.7471, 0.375, 0.7471, 0.375, 0.7489, 0.375, 0.7471, 0.3438, 0.7471, 0.3438, 0.7489, 0.375, 0.7489, 0.3438, 0.7471, 0.3125, 0.7471, 0.3125, 0.7489, 0.3438, 0.7489, 0.3125, 0.7471, 0.2812, 0.7471, 0.2812, 0.7489, 0.3125, 0.7489, 0.2812, 0.7471, 0.25, 0.7471, 0.25, 0.7489, 0.2812, 0.7489, 0.25, 0.7471, 0.2456, 0.7471, 0.2456, 0.7489, 0.25, 0.7489, 0.9189, 0.747, 0.9062, 0.747, 0.9062, 0.7489, 0.9189, 0.7489, 0.9062, 0.747, 0.8767, 0.747, 0.8767, 0.7489, 0.9062, 0.7489, 0.8745, 0.7489, 0.8745, 0.747, 0.8437, 0.747, 0.8438, 0.7489, 0.8438, 0.7489, 0.8437, 0.747, 0.8125, 0.747, 0.8125, 0.7489, 0.8013, 0.7489, 0.8013, 0.747, 0.7812, 0.747, 0.7812, 0.7489, 0.8125, 0.7489, 0.8125, 0.747, 0.8044, 0.747, 0.8044, 0.7489, 0.7812, 0.7489, 0.7812, 0.747, 0.75, 0.747, 0.75, 0.7489, 0.75, 0.7489, 0.75, 0.747, 0.7188, 0.747, 0.7188, 0.7489, 0.7188, 0.7489, 0.7188, 0.747, 0.7148, 0.747, 0.7148, 0.7489, 0.387, 0.1265, 0.5368, 0.1265, 0.5368, 0.1256, 0.387, 0.1256, 0.3964, 0.6235, 0.3964, 0.6244, 0.5416, 0.6244, 0.5416, 0.6235, 0.6175, 0.1265, 0.625, 0.1265, 0.625, 0.1256, 0.6175, 0.1256, 0.4234, 0.1265, 0.6117, 0.1265, 0.6117, 0.1256, 0.4234, 0.1256, 0.5698, 0.6244, 0.5698, 0.6235, 0.387, 0.6235, 0.387, 0.6244, 0.875, 0.6244, 0.875, 0.6235, 0.8742, 0.6235, 0.8742, 0.6244, 0.4544, 0.1265, 0.5783, 0.1265, 0.5783, 0.1256, 0.4544, 0.1256, 0.625, 0.6244, 0.625, 0.6235, 0.624, 0.6235, 0.624, 0.6244, 0.3804, 0.6244, 0.3804, 0.6235, 0.375, 0.6235, 0.375, 0.6244, 0.606, 0.6244, 0.606, 0.6235, 0.3998, 0.6235, 0.3998, 0.6244, 0.375, 0.6235, 0.3731, 0.6235, 0.3731, 0.6244, 0.375, 0.6244, 0.6253, 0.6244, 0.6253, 0.6235, 0.625, 0.6235, 0.625, 0.6244, 0.6175, 0.1265, 0.625, 0.1265, 0.625, 0.1256, 0.6175, 0.1256, 0.4167, 0.1265, 0.6027, 0.1265, 0.6027, 0.1256, 0.4167, 0.1256, 0.625, 0.6244, 0.625, 0.6235, 0.6199, 0.6235, 0.6199, 0.6244, 0.6099, 0.6244, 0.6099, 0.6235, 0.3953, 0.6235, 0.3953, 0.6244, 0.875, 0.6235, 0.8745, 0.6235, 0.8745, 0.6244, 0.875, 0.6244, 0.6261, 0.6235, 0.625, 0.6235, 0.625, 0.6244, 0.6261, 0.6244, 0.375, 0.1265, 0.5773, 0.1265, 0.5773, 0.1256, 0.375, 0.1256, 0.625, 0.6244, 0.625, 0.6235, 0.6246, 0.6235, 0.6246, 0.6244, 0.5989, 0.6244, 0.5989, 0.6235, 0.375, 0.6235, 0.375, 0.6244, 0.375, 0.6235, 0.3738, 0.6235, 0.3738, 0.6244, 0.375, 0.6244, 0.125, 0.6235, 0.125, 0.6235, 0.125, 0.6244, 0.125, 0.6244, 0.625, 0.6244, 0.625, 0.6235, 0.625, 0.6235, 0.625, 0.6244, 0.375, 0.1265, 0.3754, 0.1265, 0.3754, 0.1256, 0.375, 0.1256, 0.3883, 0.1265, 0.6124, 0.1265, 0.6124, 0.1256, 0.3883, 0.1256, 0.5554, 0.6244, 0.5554, 0.6235, 0.4117, 0.6235, 0.4117, 0.6244, 0.1251, 0.6244, 0.1251, 0.6235, 0.125, 0.6235, 0.125, 0.6244, 0.6239, 0.1265, 0.625, 0.1265, 0.625, 0.1256, 0.6239, 0.1256, 0.4168, 0.1265, 0.6022, 0.1265, 0.6022, 0.1256, 0.4168, 0.1256, 0.5624, 0.6244, 0.5624, 0.6235, 0.475, 0.6235, 0.475, 0.6244, 0.875, 0.6244, 0.875, 0.6235, 0.8748, 0.6235, 0.8748, 0.6244, 0.375, 0.1256, 0.375, 0.1265, 0.3761, 0.1265, 0.3761, 0.1256, 0.4072, 0.1256, 0.4072, 0.1265, 0.625, 0.1265, 0.625, 0.1256, 0.6246, 0.6235, 0.4136, 0.6235, 0.4136, 0.6244, 0.6246, 0.6244, 0.1256, 0.6235, 0.125, 0.6235, 0.125, 0.6244, 0.1256, 0.6244, 0.875, 0.6244, 0.875, 0.6235, 0.8741, 0.6235, 0.8741, 0.6244, 0.4459, 0.1256, 0.4459, 0.1265, 0.625, 0.1265, 0.625, 0.1256, 0.3756, 0.6235, 0.375, 0.6235, 0.375, 0.6244, 0.3756, 0.6244, 0.607, 0.6235, 0.4057, 0.6235, 0.4057, 0.6244, 0.607, 0.6244, 0.375, 0.6235, 0.3748, 0.6235, 0.3748, 0.6244, 0.375, 0.6244, 0.875, 0.6244, 0.875, 0.6235, 0.8738, 0.6235, 0.8738, 0.6244])
me_cube_002.materials.append(None)
me_cube_002.update()

# ---- objects
ob_cube_002 = bpy.data.objects.new('Cube.002', me_cube_002)

# ---- transforms, parenting, visibility, modifiers, constraints
ob_cube_002.location = (0.0, -0.1403, 0.0)

# ---- collection membership
scene.collection.objects.link(ob_cube_002)

# ---- scene / render settings (as saved in the file)
scene.frame_start = 1; scene.frame_end = 250; scene.frame_set(1)
scene.render.engine = 'BLENDER_EEVEE_NEXT'
scene.cycles.samples = 128
scene.cycles.sampling_pattern = 'TABULATED_SOBOL'
scene.cycles.use_adaptive_sampling = False
scene.cycles.use_light_tree = False
scene.view_settings.view_transform = 'Filmic'
bpy.context.view_layer.update()

# ---- added for rendering (the .blend has no active camera and no usable light): camera, sun
cam_auto = bpy.data.cameras.new('AutoCamera')
cam_auto.lens = 50.0
cam_auto.sensor_width = 36.0
cam_auto.clip_end = 1389.93
ob_auto_camera = bpy.data.objects.new('AutoCamera', cam_auto)
scene.collection.objects.link(ob_auto_camera)
ob_auto_camera.location = (79.1989, -95.179, 84.8161)
ob_auto_camera.rotation_euler = (1.09748, -7.21219e-08, 0.694738)
scene.camera = ob_auto_camera
light_auto_sun = bpy.data.lights.new('AutoSun', 'SUN')
light_auto_sun.energy = 3.0
light_auto_sun.angle = 0.0523599
ob_auto_sun = bpy.data.objects.new('AutoSun', light_auto_sun)
scene.collection.objects.link(ob_auto_sun)
ob_auto_sun.rotation_euler = (0.872665, 0.174533, 0.523599)
bpy.context.view_layer.update()
